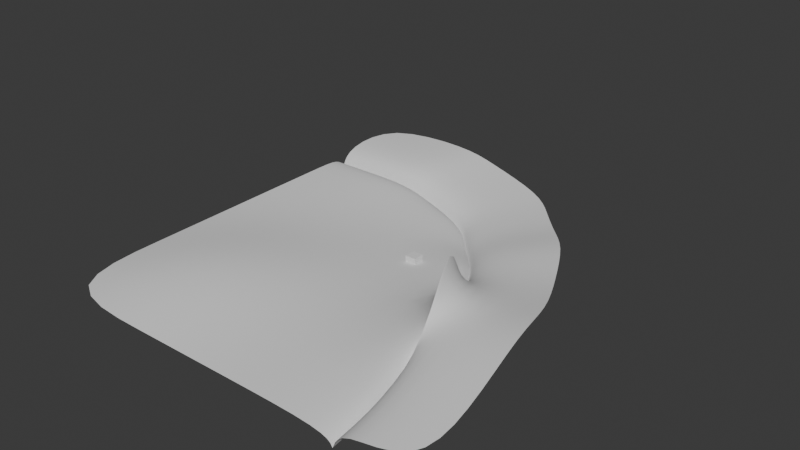 # Source: Terrain8.blend  (saved by Blender 4.5.91; exported with 4.5.12 LTS)
import bpy
from mathutils import Matrix  # noqa: F401  (used for matrix-valued properties, if any)

bpy.ops.wm.read_factory_settings(use_empty=True)
scene = bpy.context.scene
scene.name = 'Scene'

# ---- collections
col_collection = bpy.data.collections.new('Collection'); scene.collection.children.link(col_collection)

# ---- world
world_world = bpy.data.worlds.new('World'); scene.world = world_world
world_world.use_nodes = True; world_world.node_tree.nodes.clear()
_N = world_world.node_tree.nodes; _L = world_world.node_tree.links
n0 = _N.new('ShaderNodeOutputWorld'); n0.name = 'World Output'; n0.location = (200, 100)
n1 = _N.new('ShaderNodeBackground'); n1.name = 'Background'; n1.location = (-200, 100)
n1.inputs[0].default_value = (0.05088, 0.05088, 0.05088, 1.0)
_L.new(n1.outputs[0], n0.inputs[0])
n0.is_active_output = True
world_world.color = (0.05088, 0.05088, 0.05088)
world_world.sun_shadow_jitter_overblur = 0.0

# ---- meshes
me_plane_001 = bpy.data.meshes.new('Plane.001')
me_plane_001.from_pydata([(-37.76, -43.01, 0.173), (-37.76, 16.12, 0.173), (-37.76, -3.591, 0.173), (-37.76, -23.3, 0.173), (-18.05, -43.01, 0.173), (1.659, -43.01, 0.173), (-21.36, -26.22, 5.916), (-18.29, -3.687, -0.6343), (-21.46, 12.42, -0.2766), (-1.165, -22.18, -0.09317), (1.659, -3.591, 0.173), (-21.61, 21.88, 0.9994), (-37.76, 22.64, 0.173), (2.566, 9.586, -1.007), (17.17, -20.3, 3.325), (20.25, -43.01, 0.173), (11.16, -3.591, 0.173), (-1.666, 14.27, -1.241), (15.42, -12.18, 1.773), (7.116, 4.554, 0.4283), (-16.83, 21.66, -0.2039), (-5.59, 18.6, -1.206), (20.19, -34.3, 1.314), (-21.29, 23.18, -1.083), (-37.76, 23.95, -1.926), (21.41, -43.01, -1.926), (12.14, -2.803, -1.926), (-0.9446, 15.41, -3.368), (-16.41, 22.95, -2.31), (-37.76, 39.18, 2.003), (12.73, 22.84, 0.5257), (31.02, -14.58, 5.949), (34.87, -43.01, 2.003), (23.49, 6.343, 2.003), (7.43, 28.7, 0.2328), (28.83, -4.416, 4.006), (18.43, 16.54, 2.323), (-11.56, 37.96, 1.531), (2.517, 34.13, 0.2765), (34.79, -32.1, 3.432), (22.81, -33.9, 2.894), (-4.137, 21.39, 0.2594), (-15.89, 24.58, 1.307), (9.144, 6.703, 1.968), (17.83, -10.79, 3.372), (-0.03544, 16.85, 0.2229), (13.37, -1.81, 1.701), (22.87, -43.01, 1.701), (19.66, -19.28, 4.995), (4.388, 11.96, 0.4674), (-37.76, 25.6, 1.701), (-20.89, 24.81, 2.564), (3.372, 10.64, -3.129), (18.27, -19.85, 1.289), (16.49, -11.57, 17.15), (8.014, 5.505, -1.665), (-4.947, 19.84, -3.332), (21.35, -34.12, -0.7615), (-17.55, 38.24, 3.038), (-37.76, 23.95, -1.926), (-0.9446, 15.41, -3.368), (12.14, -2.803, -1.926), (21.41, -43.01, -1.926), (-16.41, 22.95, -2.31), (-21.29, 23.18, -1.083), (21.35, -34.12, -0.7615), (-4.947, 19.84, -3.332), (18.27, -19.85, 1.289), (3.372, 10.64, -3.129), (16.49, -11.57, 17.15), (8.014, 5.505, -1.665), (-16.41, 22.95, -2.31), (12.14, -2.803, -1.926), (21.41, -43.01, -1.926), (-0.9446, 15.41, -3.368), (-21.29, 23.18, -1.083), (-37.76, 23.95, -1.926), (-4.947, 19.84, -3.332), (8.014, 5.505, -1.665), (21.35, -34.12, -0.7615), (16.49, -11.57, 17.15), (3.372, 10.64, -3.129), (18.27, -19.85, 1.289)], [], [(0, 4, 6, 3), (3, 6, 7, 2), (2, 7, 8, 1), (1, 8, 11, 12), (4, 5, 9, 6), (6, 9, 10, 7), (7, 10, 13, 17, 8), (8, 17, 21, 20, 11), (5, 15, 22, 14, 9), (9, 14, 18, 16, 10), (10, 16, 19, 13), (71, 77, 56, 28), (78, 72, 26, 55), (79, 73, 25, 57), (72, 80, 54, 26), (77, 74, 27, 56), (74, 81, 52, 27), (80, 82, 53, 54), (76, 75, 23, 24), (75, 71, 28, 23), (81, 78, 55, 52), (82, 79, 57, 53), (42, 37, 58, 51), (47, 32, 39, 40), (45, 34, 38, 41), (51, 58, 29, 50), (44, 35, 33, 46), (43, 36, 30, 49), (46, 33, 36, 43), (41, 38, 37, 42), (40, 39, 31, 48), (48, 31, 35, 44), (49, 30, 34, 45), (68, 49, 45, 60), (64, 51, 50, 59), (70, 43, 49, 68), (63, 42, 51, 64), (67, 48, 44, 69), (61, 46, 43, 70), (66, 41, 42, 63), (69, 44, 46, 61), (60, 45, 41, 66), (62, 47, 40, 65), (65, 40, 48, 67), (27, 60, 66, 56), (54, 69, 61, 26), (28, 63, 64, 23), (52, 68, 60, 27), (56, 66, 63, 28), (57, 65, 67, 53), (53, 67, 69, 54), (23, 64, 59, 24), (55, 70, 68, 52), (25, 62, 65, 57), (26, 61, 70, 55), (14, 22, 79, 82), (13, 19, 78, 81), (11, 20, 71, 75), (12, 11, 75, 76), (18, 14, 82, 80), (17, 13, 81, 74), (21, 17, 74, 77), (16, 18, 80, 72), (22, 15, 73, 79), (19, 16, 72, 78), (20, 21, 77, 71)])
me_plane_001.polygons.foreach_set('use_smooth', [True] * 66)
_uv = me_plane_001.uv_layers.new(name='UVMap')
_uv.uv.foreach_set('vector', [0.0, 0.0, 0.2, 0.0, 0.2, 0.2, 0.0, 0.2, 0.0, 0.2, 0.2, 0.2, 0.2, 0.4, 0.0, 0.4, 0.0, 0.4, 0.2, 0.4, 0.2, 0.6, 0.0, 0.6, 0.0, 0.6, 0.2, 0.6, 0.2, 0.6773, 0.0, 0.6661, 0.2, 0.0, 0.4, 0.0, 0.4, 0.2, 0.2, 0.2, 0.2, 0.2, 0.4, 0.2, 0.4, 0.4, 0.2, 0.4, 0.2, 0.4, 0.4, 0.4, 0.4, 0.5441, 0.3624, 0.6, 0.2, 0.6, 0.2, 0.6, 0.3624, 0.6, 0.331, 0.6361, 0.2397, 0.6701, 0.2, 0.6773, 0.4, 0.0, 0.5886, 0.0, 0.5814, 0.07545, 0.5476, 0.2, 0.4, 0.2, 0.4, 0.2, 0.5476, 0.2, 0.536, 0.298, 0.4964, 0.4, 0.4, 0.4, 0.4, 0.4, 0.4964, 0.4, 0.4505, 0.4875, 0.4, 0.5441, 0.2397, 0.6701, 0.331, 0.6361, 0.331, 0.6361, 0.2397, 0.6701, 0.4505, 0.4875, 0.4964, 0.4, 0.4964, 0.4, 0.4505, 0.4875, 0.5814, 0.07545, 0.5886, 0.0, 0.5886, 0.0, 0.5814, 0.07545, 0.4964, 0.4, 0.536, 0.298, 0.536, 0.298, 0.4964, 0.4, 0.331, 0.6361, 0.3624, 0.6, 0.3624, 0.6, 0.331, 0.6361, 0.3624, 0.6, 0.4, 0.5441, 0.4, 0.5441, 0.3624, 0.6, 0.536, 0.298, 0.5476, 0.2, 0.5476, 0.2, 0.536, 0.298, 0.0, 0.6661, 0.2, 0.6773, 0.2, 0.6773, 0.0, 0.6661, 0.2, 0.6773, 0.2397, 0.6701, 0.2397, 0.6701, 0.2, 0.6773, 0.4, 0.5441, 0.4505, 0.4875, 0.4505, 0.4875, 0.4, 0.5441, 0.5476, 0.2, 0.5814, 0.07545, 0.5814, 0.07545, 0.5476, 0.2, 0.0, 0.0, 0.0, 0.0, 0.0, 0.0, 0.0, 0.0, 0.0, 0.0, 0.0, 0.0, 0.0, 0.0, 0.0, 0.0, 0.0, 0.0, 0.0, 0.0, 0.0, 0.0, 0.0, 0.0, 0.0, 0.0, 0.0, 0.0, 0.0, 0.0, 0.0, 0.0, 0.0, 0.0, 0.0, 0.0, 0.0, 0.0, 0.0, 0.0, 0.0, 0.0, 0.0, 0.0, 0.0, 0.0, 0.0, 0.0, 0.0, 0.0, 0.0, 0.0, 0.0, 0.0, 0.0, 0.0, 0.0, 0.0, 0.0, 0.0, 0.0, 0.0, 0.0, 0.0, 0.0, 0.0, 0.0, 0.0, 0.0, 0.0, 0.0, 0.0, 0.0, 0.0, 0.0, 0.0, 0.0, 0.0, 0.0, 0.0, 0.0, 0.0, 0.0, 0.0, 0.0, 0.0, 0.0, 0.0, 0.0, 0.0, 0.0, 0.0, 0.0, 0.0, 0.0, 0.0, 0.0, 0.0, 0.0, 0.0, 0.0, 0.0, 0.0, 0.0, 0.0, 0.0, 0.0, 0.0, 0.0, 0.0, 0.0, 0.0, 0.0, 0.0, 0.0, 0.0, 0.0, 0.0, 0.0, 0.0, 0.0, 0.0, 0.0, 0.0, 0.0, 0.0, 0.0, 0.0, 0.0, 0.0, 0.0, 0.0, 0.0, 0.0, 0.0, 0.0, 0.0, 0.0, 0.0, 0.0, 0.0, 0.0, 0.0, 0.0, 0.0, 0.0, 0.0, 0.0, 0.0, 0.0, 0.0, 0.0, 0.0, 0.0, 0.0, 0.0, 0.0, 0.0, 0.0, 0.0, 0.0, 0.0, 0.0, 0.0, 0.0, 0.0, 0.0, 0.0, 0.0, 0.0, 0.0, 0.0, 0.0, 0.0, 0.0, 0.0, 0.0, 0.0, 0.0, 0.0, 0.0, 0.0, 0.0, 0.0, 0.0, 0.0, 0.0, 0.0, 0.0, 0.0, 0.0, 0.0, 0.0, 0.0, 0.0, 0.0, 0.0, 0.0, 0.0, 0.0, 0.0, 0.0, 0.0, 0.0, 0.0, 0.0, 0.0, 0.0, 0.0, 0.0, 0.0, 0.0, 0.0, 0.0, 0.0, 0.0, 0.0, 0.0, 0.0, 0.0, 0.0, 0.0, 0.0, 0.0, 0.0, 0.0, 0.0, 0.0, 0.0, 0.0, 0.0, 0.0, 0.0, 0.0, 0.0, 0.0, 0.0, 0.0, 0.0, 0.0, 0.0, 0.0, 0.0, 0.0, 0.0, 0.0, 0.0, 0.0, 0.0, 0.0, 0.0, 0.0, 0.0, 0.0, 0.0, 0.0, 0.0, 0.0, 0.0, 0.0, 0.0, 0.0, 0.0, 0.0, 0.5476, 0.2, 0.5814, 0.07545, 0.5814, 0.07545, 0.5476, 0.2, 0.4, 0.5441, 0.4505, 0.4875, 0.4505, 0.4875, 0.4, 0.5441, 0.2, 0.6773, 0.2397, 0.6701, 0.2397, 0.6701, 0.2, 0.6773, 0.0, 0.6661, 0.2, 0.6773, 0.2, 0.6773, 0.0, 0.6661, 0.536, 0.298, 0.5476, 0.2, 0.5476, 0.2, 0.536, 0.298, 0.3624, 0.6, 0.4, 0.5441, 0.4, 0.5441, 0.3624, 0.6, 0.331, 0.6361, 0.3624, 0.6, 0.3624, 0.6, 0.331, 0.6361, 0.4964, 0.4, 0.536, 0.298, 0.536, 0.298, 0.4964, 0.4, 0.5814, 0.07545, 0.5886, 0.0, 0.5886, 0.0, 0.5814, 0.07545, 0.4505, 0.4875, 0.4964, 0.4, 0.4964, 0.4, 0.4505, 0.4875, 0.2397, 0.6701, 0.331, 0.6361, 0.331, 0.6361, 0.2397, 0.6701])
me_plane_001.update()
me_cube = bpy.data.meshes.new('Cube')
me_cube.from_pydata([(-1.0, -1.0, -1.0), (-1.0, -1.0, 1.0), (-1.0, 1.0, -1.0), (-1.0, 1.0, 1.0), (1.0, -1.0, -1.0), (1.0, -1.0, 1.0), (1.0, 1.0, -1.0), (1.0, 1.0, 1.0)], [], [(0, 1, 3, 2), (2, 3, 7, 6), (6, 7, 5, 4), (4, 5, 1, 0), (2, 6, 4, 0), (7, 3, 1, 5)])
_uv = me_cube.uv_layers.new(name='UVMap')
_uv.uv.foreach_set('vector', [0.375, 0.0, 0.625, 0.0, 0.625, 0.25, 0.375, 0.25, 0.375, 0.25, 0.625, 0.25, 0.625, 0.5, 0.375, 0.5, 0.375, 0.5, 0.625, 0.5, 0.625, 0.75, 0.375, 0.75, 0.375, 0.75, 0.625, 0.75, 0.625, 1.0, 0.375, 1.0, 0.125, 0.5, 0.375, 0.5, 0.375, 0.75, 0.125, 0.75, 0.625, 0.5, 0.875, 0.5, 0.875, 0.75, 0.625, 0.75])
me_cube.update()

# ---- objects
ob_plane_001 = bpy.data.objects.new('Plane.001', me_plane_001)
ob_cube = bpy.data.objects.new('Cube', me_cube)

# ---- transforms, parenting, visibility, modifiers, constraints
ob_plane_001.location = (0.0, 0.0, 0.0)
_m = ob_plane_001.modifiers.new('Subdivision', 'SUBSURF')
_m.levels = 6
_m.show_only_control_edges = False
ob_cube.location = (0.0, 0.0, 0.0)

# ---- collection membership
col_collection.objects.link(ob_plane_001)
col_collection.objects.link(ob_cube)

# ---- scene / render settings (as saved in the file)
scene.frame_start = 1; scene.frame_end = 250; scene.frame_set(1)
scene.render.engine = 'BLENDER_EEVEE_NEXT'
bpy.context.view_layer.update()

# ---- added for rendering (the .blend has no active camera and no usable light): camera, sun
cam_auto = bpy.data.cameras.new('AutoCamera')
cam_auto.lens = 50.0
cam_auto.sensor_width = 36.0
cam_auto.clip_end = 1811.94
ob_auto_camera = bpy.data.objects.new('AutoCamera', cam_auto)
scene.collection.objects.link(ob_auto_camera)
ob_auto_camera.location = (101.799, -125.811, 89.4852)
ob_auto_camera.rotation_euler = (1.09748, -7.21219e-08, 0.694738)
scene.camera = ob_auto_camera
light_auto_sun = bpy.data.lights.new('AutoSun', 'SUN')
light_auto_sun.energy = 3.0
light_auto_sun.angle = 0.0523599
ob_auto_sun = bpy.data.objects.new('AutoSun', light_auto_sun)
scene.collection.objects.link(ob_auto_sun)
ob_auto_sun.rotation_euler = (0.872665, 0.174533, 0.523599)
bpy.context.view_layer.update()

